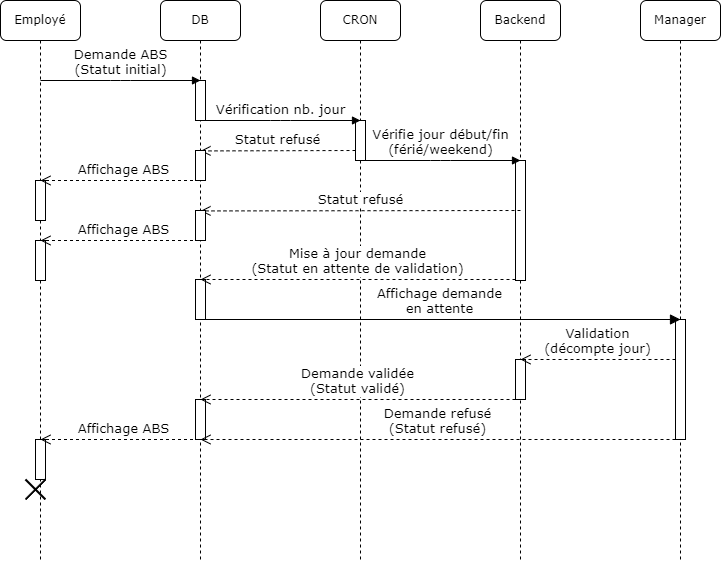

The diagram above was exported from draw.io. Its source (the exported page's mxGraphModel, read from the mxfile embedded in the PNG):
<mxGraphModel dx="2100" dy="1242" grid="1" gridSize="10" guides="1" tooltips="1" connect="1" arrows="1" fold="1" page="1" pageScale="1" pageWidth="1100" pageHeight="850" background="none" math="0" shadow="0">
  <root>
    <mxCell id="0" />
    <mxCell id="1" parent="0" />
    <mxCell id="7baba1c4bc27f4b0-3" value="DB" style="shape=umlLifeline;perimeter=lifelinePerimeter;whiteSpace=wrap;html=1;container=1;collapsible=0;recursiveResize=0;outlineConnect=0;rounded=1;shadow=0;comic=0;labelBackgroundColor=none;strokeWidth=1;fontFamily=Verdana;fontSize=12;align=center;movable=1;resizable=1;rotatable=1;deletable=1;editable=1;locked=0;connectable=1;" parent="1" vertex="1">
      <mxGeometry x="280" y="80" width="80" height="560" as="geometry" />
    </mxCell>
    <mxCell id="7baba1c4bc27f4b0-8" value="Employé" style="shape=umlLifeline;perimeter=lifelinePerimeter;whiteSpace=wrap;html=1;container=1;collapsible=0;recursiveResize=0;outlineConnect=0;rounded=1;shadow=0;comic=0;labelBackgroundColor=none;strokeWidth=1;fontFamily=Verdana;fontSize=12;align=center;movable=1;resizable=1;rotatable=1;deletable=1;editable=1;locked=0;connectable=1;" parent="1" vertex="1">
      <mxGeometry x="120" y="80" width="80" height="560" as="geometry" />
    </mxCell>
    <mxCell id="7baba1c4bc27f4b0-4" value="CRON" style="shape=umlLifeline;perimeter=lifelinePerimeter;whiteSpace=wrap;html=1;container=1;collapsible=0;recursiveResize=0;outlineConnect=0;rounded=1;shadow=0;comic=0;labelBackgroundColor=none;strokeWidth=1;fontFamily=Verdana;fontSize=12;align=center;movable=1;resizable=1;rotatable=1;deletable=1;editable=1;locked=0;connectable=1;" parent="1" vertex="1">
      <mxGeometry x="440" y="80" width="80" height="560" as="geometry" />
    </mxCell>
    <mxCell id="8ppj3Jb1FmL6WpB68mss-22" value="Backend" style="shape=umlLifeline;perimeter=lifelinePerimeter;whiteSpace=wrap;html=1;container=1;collapsible=0;recursiveResize=0;outlineConnect=0;rounded=1;shadow=0;comic=0;labelBackgroundColor=none;strokeWidth=1;fontFamily=Verdana;fontSize=12;align=center;size=40;movable=1;resizable=1;rotatable=1;deletable=1;editable=1;locked=0;connectable=1;" parent="1" vertex="1">
      <mxGeometry x="600" y="80" width="80" height="560" as="geometry" />
    </mxCell>
    <mxCell id="8ppj3Jb1FmL6WpB68mss-33" value="" style="points=[];perimeter=orthogonalPerimeter;rounded=0;shadow=0;comic=0;labelBackgroundColor=default;strokeWidth=1;fontFamily=Verdana;fontSize=13;align=center;fontColor=default;labelBorderColor=none;html=1;fontStyle=0;editable=1;movable=1;resizable=1;rotatable=1;deletable=1;locked=0;connectable=1;spacingTop=0;" parent="1" vertex="1">
      <mxGeometry x="315" y="479" width="10" height="40" as="geometry" />
    </mxCell>
    <mxCell id="IF16hSgS9u4WUkAZ2Mp4-2" value="Manager" style="shape=umlLifeline;perimeter=lifelinePerimeter;whiteSpace=wrap;html=1;container=1;collapsible=0;recursiveResize=0;outlineConnect=0;rounded=1;shadow=0;comic=0;labelBackgroundColor=none;strokeWidth=1;fontFamily=Verdana;fontSize=12;align=center;size=40;movable=1;resizable=1;rotatable=1;deletable=1;editable=1;locked=0;connectable=1;" vertex="1" parent="1">
      <mxGeometry x="760" y="80" width="80" height="560" as="geometry" />
    </mxCell>
    <mxCell id="IF16hSgS9u4WUkAZ2Mp4-5" value="" style="points=[];perimeter=orthogonalPerimeter;rounded=0;shadow=0;comic=0;labelBackgroundColor=default;strokeWidth=1;fontFamily=Verdana;fontSize=13;align=center;fontColor=default;labelBorderColor=none;html=1;fontStyle=0;editable=1;movable=1;resizable=1;rotatable=1;deletable=1;locked=0;connectable=1;spacingTop=0;" vertex="1" parent="1">
      <mxGeometry x="315" y="160" width="10" height="40" as="geometry" />
    </mxCell>
    <mxCell id="IF16hSgS9u4WUkAZ2Mp4-3" value="Demande ABS&lt;br&gt;(Statut initial)" style="verticalAlign=bottom;endArrow=block;labelBackgroundColor=default;fontFamily=Verdana;fontSize=13;edgeStyle=elbowEdgeStyle;elbow=horizontal;fontColor=default;labelBorderColor=none;html=1;fontStyle=0;shadow=0;editable=1;movable=1;resizable=1;rotatable=1;deletable=1;locked=0;connectable=1;spacingTop=0;" edge="1" parent="1">
      <mxGeometry relative="1" as="geometry">
        <mxPoint x="160" y="160" as="sourcePoint" />
        <mxPoint x="320" y="160" as="targetPoint" />
      </mxGeometry>
    </mxCell>
    <mxCell id="IF16hSgS9u4WUkAZ2Mp4-7" value="" style="points=[];perimeter=orthogonalPerimeter;rounded=0;shadow=0;comic=0;labelBackgroundColor=default;strokeWidth=1;fontFamily=Verdana;fontSize=13;align=center;fontColor=default;labelBorderColor=none;html=1;fontStyle=0;editable=1;movable=1;resizable=1;rotatable=1;deletable=1;locked=0;connectable=1;spacingTop=0;" vertex="1" parent="1">
      <mxGeometry x="475" y="200" width="10" height="40" as="geometry" />
    </mxCell>
    <mxCell id="IF16hSgS9u4WUkAZ2Mp4-6" value="Vérification nb. jour" style="verticalAlign=bottom;endArrow=block;labelBackgroundColor=default;fontFamily=Verdana;fontSize=13;edgeStyle=elbowEdgeStyle;elbow=vertical;fontColor=default;labelBorderColor=none;html=1;fontStyle=0;shadow=0;editable=1;movable=1;resizable=1;rotatable=1;deletable=1;locked=0;connectable=1;spacingTop=0;" edge="1" parent="1">
      <mxGeometry relative="1" as="geometry">
        <mxPoint x="320" y="200" as="sourcePoint" />
        <mxPoint x="480" y="200" as="targetPoint" />
      </mxGeometry>
    </mxCell>
    <mxCell id="IF16hSgS9u4WUkAZ2Mp4-9" value="" style="points=[];perimeter=orthogonalPerimeter;rounded=0;shadow=0;comic=0;labelBackgroundColor=default;strokeWidth=1;fontFamily=Verdana;fontSize=13;align=center;fontColor=default;labelBorderColor=none;html=1;fontStyle=0;editable=1;movable=1;resizable=1;rotatable=1;deletable=1;locked=0;connectable=1;spacingTop=0;" vertex="1" parent="1">
      <mxGeometry x="635" y="240" width="10" height="120" as="geometry" />
    </mxCell>
    <mxCell id="IF16hSgS9u4WUkAZ2Mp4-8" value="Vérifie jour début/fin&lt;br&gt;(férié/weekend)" style="verticalAlign=bottom;endArrow=block;labelBackgroundColor=default;fontFamily=Verdana;fontSize=13;edgeStyle=elbowEdgeStyle;elbow=horizontal;fontColor=default;labelBorderColor=none;html=1;fontStyle=0;shadow=0;editable=1;movable=1;resizable=1;rotatable=1;deletable=1;locked=0;connectable=1;spacingTop=0;" edge="1" parent="1">
      <mxGeometry relative="1" as="geometry">
        <mxPoint x="480" y="240" as="sourcePoint" />
        <mxPoint x="640" y="240" as="targetPoint" />
      </mxGeometry>
    </mxCell>
    <mxCell id="IF16hSgS9u4WUkAZ2Mp4-11" value="" style="points=[];perimeter=orthogonalPerimeter;rounded=0;shadow=0;comic=0;labelBackgroundColor=default;strokeWidth=1;fontFamily=Verdana;fontSize=13;align=center;fontColor=default;labelBorderColor=none;html=1;fontStyle=0;editable=1;movable=1;resizable=1;rotatable=1;deletable=1;locked=0;connectable=1;spacingTop=0;" vertex="1" parent="1">
      <mxGeometry x="315" y="359" width="10" height="40" as="geometry" />
    </mxCell>
    <mxCell id="IF16hSgS9u4WUkAZ2Mp4-10" value="Mise à jour demande&lt;br&gt;(Statut en attente de validation)" style="verticalAlign=bottom;endArrow=open;dashed=1;endSize=8;labelBackgroundColor=default;fontFamily=Verdana;fontSize=13;fontColor=default;labelBorderColor=none;html=1;fontStyle=0;shadow=0;editable=1;movable=1;resizable=1;rotatable=1;deletable=1;locked=0;connectable=1;spacingTop=0;" edge="1" parent="1">
      <mxGeometry relative="1" as="geometry">
        <mxPoint x="320" y="359" as="targetPoint" />
        <mxPoint x="635" y="359" as="sourcePoint" />
      </mxGeometry>
    </mxCell>
    <mxCell id="IF16hSgS9u4WUkAZ2Mp4-13" value="" style="points=[];perimeter=orthogonalPerimeter;rounded=0;shadow=0;comic=0;labelBackgroundColor=default;strokeWidth=1;fontFamily=Verdana;fontSize=13;align=center;fontColor=default;labelBorderColor=none;html=1;fontStyle=0;editable=1;movable=1;resizable=1;rotatable=1;deletable=1;locked=0;connectable=1;spacingTop=0;" vertex="1" parent="1">
      <mxGeometry x="795" y="399" width="10" height="120" as="geometry" />
    </mxCell>
    <mxCell id="IF16hSgS9u4WUkAZ2Mp4-12" value="Affichage demande&lt;br&gt;en attente" style="verticalAlign=bottom;endArrow=block;endSize=8;labelBackgroundColor=default;fontFamily=Verdana;fontSize=13;fontColor=default;labelBorderColor=none;html=1;fontStyle=0;shadow=0;editable=1;movable=1;resizable=1;rotatable=1;deletable=1;locked=0;connectable=1;spacingTop=0;endFill=1;" edge="1" parent="1">
      <mxGeometry x="0.004" relative="1" as="geometry">
        <mxPoint x="800" y="399" as="targetPoint" />
        <mxPoint x="315" y="399" as="sourcePoint" />
        <mxPoint as="offset" />
      </mxGeometry>
    </mxCell>
    <mxCell id="IF16hSgS9u4WUkAZ2Mp4-15" value="" style="points=[];perimeter=orthogonalPerimeter;rounded=0;shadow=0;comic=0;labelBackgroundColor=default;strokeWidth=1;fontFamily=Verdana;fontSize=13;align=center;fontColor=default;labelBorderColor=none;html=1;fontStyle=0;editable=1;movable=1;resizable=1;rotatable=1;deletable=1;locked=0;connectable=1;spacingTop=0;" vertex="1" parent="1">
      <mxGeometry x="635" y="439" width="10" height="40" as="geometry" />
    </mxCell>
    <mxCell id="IF16hSgS9u4WUkAZ2Mp4-14" value="Validation&lt;br&gt;(décompte jour)" style="verticalAlign=bottom;endArrow=open;dashed=1;endSize=8;labelBackgroundColor=default;fontFamily=Verdana;fontSize=13;fontColor=default;labelBorderColor=none;html=1;fontStyle=0;shadow=0;editable=1;movable=1;resizable=1;rotatable=1;deletable=1;locked=0;connectable=1;spacingTop=0;" edge="1" parent="1">
      <mxGeometry x="0.004" relative="1" as="geometry">
        <mxPoint x="640" y="439" as="targetPoint" />
        <mxPoint x="795" y="439" as="sourcePoint" />
        <mxPoint as="offset" />
      </mxGeometry>
    </mxCell>
    <mxCell id="IF16hSgS9u4WUkAZ2Mp4-20" value="" style="points=[];perimeter=orthogonalPerimeter;rounded=0;shadow=0;comic=0;labelBackgroundColor=default;strokeWidth=1;fontFamily=Verdana;fontSize=13;align=center;fontColor=default;labelBorderColor=none;html=1;fontStyle=0;editable=1;movable=1;resizable=1;rotatable=1;deletable=1;locked=0;connectable=1;spacingTop=0;" vertex="1" parent="1">
      <mxGeometry x="155" y="519" width="10" height="40" as="geometry" />
    </mxCell>
    <mxCell id="IF16hSgS9u4WUkAZ2Mp4-16" value="Demande validée&lt;br&gt;(Statut validé)" style="verticalAlign=bottom;endArrow=open;dashed=1;endSize=8;labelBackgroundColor=default;fontFamily=Verdana;fontSize=13;fontColor=default;labelBorderColor=none;html=1;fontStyle=0;shadow=0;editable=1;movable=1;resizable=1;rotatable=1;deletable=1;locked=0;connectable=1;spacingTop=0;" edge="1" parent="1">
      <mxGeometry x="0.004" relative="1" as="geometry">
        <mxPoint x="320" y="479" as="targetPoint" />
        <mxPoint x="635" y="479" as="sourcePoint" />
        <mxPoint as="offset" />
      </mxGeometry>
    </mxCell>
    <mxCell id="IF16hSgS9u4WUkAZ2Mp4-19" value="Demande refusé&lt;br&gt;(Statut refusé)" style="verticalAlign=bottom;endArrow=open;dashed=1;endSize=8;labelBackgroundColor=default;fontFamily=Verdana;fontSize=13;fontColor=default;labelBorderColor=none;html=1;fontStyle=0;shadow=0;editable=1;movable=1;resizable=1;rotatable=1;deletable=1;locked=0;connectable=1;spacingTop=0;" edge="1" parent="1">
      <mxGeometry x="0.004" relative="1" as="geometry">
        <mxPoint x="320" y="519" as="targetPoint" />
        <mxPoint x="795" y="519" as="sourcePoint" />
        <mxPoint as="offset" />
      </mxGeometry>
    </mxCell>
    <mxCell id="IF16hSgS9u4WUkAZ2Mp4-21" value="" style="shape=umlDestroy;whiteSpace=wrap;html=1;strokeWidth=2;targetShapes=umlLifeline;fontFamily=Verdana;fontSize=13;fontColor=default;" vertex="1" parent="1">
      <mxGeometry x="145" y="559" width="20" height="20" as="geometry" />
    </mxCell>
    <mxCell id="IF16hSgS9u4WUkAZ2Mp4-22" value="Affichage ABS" style="verticalAlign=bottom;endArrow=open;dashed=1;endSize=8;labelBackgroundColor=default;fontFamily=Verdana;fontSize=13;fontColor=default;labelBorderColor=none;html=1;fontStyle=0;shadow=0;editable=1;movable=1;resizable=1;rotatable=1;deletable=1;locked=0;connectable=1;spacingTop=0;" edge="1" parent="1">
      <mxGeometry x="0.004" relative="1" as="geometry">
        <mxPoint x="160" y="519" as="targetPoint" />
        <mxPoint x="324.5" y="519" as="sourcePoint" />
        <mxPoint as="offset" />
      </mxGeometry>
    </mxCell>
    <mxCell id="IF16hSgS9u4WUkAZ2Mp4-24" value="Statut refusé" style="verticalAlign=bottom;endArrow=open;dashed=1;endSize=8;labelBackgroundColor=default;fontFamily=Verdana;fontSize=13;fontColor=default;labelBorderColor=none;html=1;fontStyle=0;shadow=0;editable=1;movable=1;resizable=1;rotatable=1;deletable=1;locked=0;connectable=1;spacingTop=0;" edge="1" parent="1">
      <mxGeometry x="0.004" relative="1" as="geometry">
        <mxPoint x="320" y="230.43" as="targetPoint" />
        <mxPoint x="475" y="230" as="sourcePoint" />
        <mxPoint as="offset" />
      </mxGeometry>
    </mxCell>
    <mxCell id="IF16hSgS9u4WUkAZ2Mp4-25" value="" style="points=[];perimeter=orthogonalPerimeter;rounded=0;shadow=0;comic=0;labelBackgroundColor=default;strokeWidth=1;fontFamily=Verdana;fontSize=13;align=center;fontColor=default;labelBorderColor=none;html=1;fontStyle=0;editable=1;movable=1;resizable=1;rotatable=1;deletable=1;locked=0;connectable=1;spacingTop=0;" vertex="1" parent="1">
      <mxGeometry x="315" y="230" width="10" height="30" as="geometry" />
    </mxCell>
    <mxCell id="IF16hSgS9u4WUkAZ2Mp4-27" value="" style="points=[];perimeter=orthogonalPerimeter;rounded=0;shadow=0;comic=0;labelBackgroundColor=default;strokeWidth=1;fontFamily=Verdana;fontSize=13;align=center;fontColor=default;labelBorderColor=none;html=1;fontStyle=0;editable=1;movable=1;resizable=1;rotatable=1;deletable=1;locked=0;connectable=1;spacingTop=0;" vertex="1" parent="1">
      <mxGeometry x="155" y="260" width="10" height="40" as="geometry" />
    </mxCell>
    <mxCell id="IF16hSgS9u4WUkAZ2Mp4-26" value="Affichage ABS" style="verticalAlign=bottom;endArrow=open;dashed=1;endSize=8;labelBackgroundColor=default;fontFamily=Verdana;fontSize=13;fontColor=default;labelBorderColor=none;html=1;fontStyle=0;shadow=0;editable=1;movable=1;resizable=1;rotatable=1;deletable=1;locked=0;connectable=1;spacingTop=0;" edge="1" parent="1">
      <mxGeometry x="0.004" relative="1" as="geometry">
        <mxPoint x="160" y="260" as="targetPoint" />
        <mxPoint x="324.5" y="260" as="sourcePoint" />
        <mxPoint as="offset" />
      </mxGeometry>
    </mxCell>
    <mxCell id="IF16hSgS9u4WUkAZ2Mp4-28" value="Statut refusé" style="verticalAlign=bottom;endArrow=open;dashed=1;endSize=8;labelBackgroundColor=default;fontFamily=Verdana;fontSize=13;fontColor=default;labelBorderColor=none;html=1;fontStyle=0;shadow=0;editable=1;movable=1;resizable=1;rotatable=1;deletable=1;locked=0;connectable=1;spacingTop=0;" edge="1" parent="1">
      <mxGeometry x="0.004" relative="1" as="geometry">
        <mxPoint x="320" y="290.43" as="targetPoint" />
        <mxPoint x="640" y="290" as="sourcePoint" />
        <mxPoint as="offset" />
      </mxGeometry>
    </mxCell>
    <mxCell id="IF16hSgS9u4WUkAZ2Mp4-29" value="" style="points=[];perimeter=orthogonalPerimeter;rounded=0;shadow=0;comic=0;labelBackgroundColor=default;strokeWidth=1;fontFamily=Verdana;fontSize=13;align=center;fontColor=default;labelBorderColor=none;html=1;fontStyle=0;editable=1;movable=1;resizable=1;rotatable=1;deletable=1;locked=0;connectable=1;spacingTop=0;" vertex="1" parent="1">
      <mxGeometry x="315" y="290" width="10" height="30" as="geometry" />
    </mxCell>
    <mxCell id="IF16hSgS9u4WUkAZ2Mp4-30" value="" style="points=[];perimeter=orthogonalPerimeter;rounded=0;shadow=0;comic=0;labelBackgroundColor=default;strokeWidth=1;fontFamily=Verdana;fontSize=13;align=center;fontColor=default;labelBorderColor=none;html=1;fontStyle=0;editable=1;movable=1;resizable=1;rotatable=1;deletable=1;locked=0;connectable=1;spacingTop=0;" vertex="1" parent="1">
      <mxGeometry x="155" y="320" width="10" height="40" as="geometry" />
    </mxCell>
    <mxCell id="IF16hSgS9u4WUkAZ2Mp4-31" value="Affichage ABS" style="verticalAlign=bottom;endArrow=open;dashed=1;endSize=8;labelBackgroundColor=default;fontFamily=Verdana;fontSize=13;fontColor=default;labelBorderColor=none;html=1;fontStyle=0;shadow=0;editable=1;movable=1;resizable=1;rotatable=1;deletable=1;locked=0;connectable=1;spacingTop=0;" edge="1" parent="1">
      <mxGeometry x="0.004" relative="1" as="geometry">
        <mxPoint x="160" y="320" as="targetPoint" />
        <mxPoint x="324.5" y="320" as="sourcePoint" />
        <mxPoint as="offset" />
      </mxGeometry>
    </mxCell>
  </root>
</mxGraphModel>